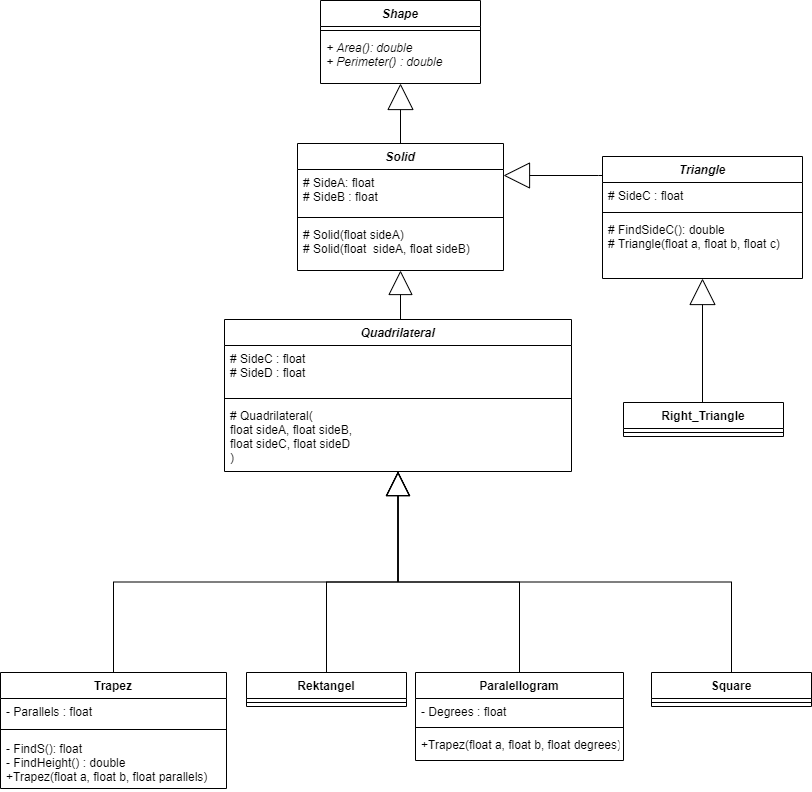

The diagram above was exported from draw.io. Its source (the exported page's mxGraphModel, read from the mxfile embedded in the PNG):
<mxGraphModel dx="981" dy="508" grid="1" gridSize="10" guides="1" tooltips="1" connect="1" arrows="1" fold="1" page="1" pageScale="1" pageWidth="827" pageHeight="1169" math="0" shadow="0">
  <root>
    <mxCell id="0" />
    <mxCell id="1" parent="0" />
    <mxCell id="ZZ3NDaQ3082WuVu5On65-1" value="Shape" style="swimlane;fontStyle=3;align=center;verticalAlign=top;childLayout=stackLayout;horizontal=1;startSize=26;horizontalStack=0;resizeParent=1;resizeParentMax=0;resizeLast=0;collapsible=1;marginBottom=0;" vertex="1" parent="1">
      <mxGeometry x="336" width="160" height="83" as="geometry" />
    </mxCell>
    <mxCell id="ZZ3NDaQ3082WuVu5On65-2" value="" style="line;strokeWidth=1;fillColor=none;align=left;verticalAlign=middle;spacingTop=-1;spacingLeft=3;spacingRight=3;rotatable=0;labelPosition=right;points=[];portConstraint=eastwest;" vertex="1" parent="ZZ3NDaQ3082WuVu5On65-1">
      <mxGeometry y="26" width="160" height="8" as="geometry" />
    </mxCell>
    <mxCell id="ZZ3NDaQ3082WuVu5On65-3" value="+ Area(): double&#10;+ Perimeter() : double" style="text;strokeColor=none;fillColor=none;align=left;verticalAlign=top;spacingLeft=4;spacingRight=4;overflow=hidden;rotatable=0;points=[[0,0.5],[1,0.5]];portConstraint=eastwest;fontStyle=2" vertex="1" parent="ZZ3NDaQ3082WuVu5On65-1">
      <mxGeometry y="34" width="160" height="49" as="geometry" />
    </mxCell>
    <mxCell id="ZZ3NDaQ3082WuVu5On65-4" value="Solid" style="swimlane;fontStyle=3;align=center;verticalAlign=top;childLayout=stackLayout;horizontal=1;startSize=26;horizontalStack=0;resizeParent=1;resizeParentMax=0;resizeLast=0;collapsible=1;marginBottom=0;" vertex="1" parent="1">
      <mxGeometry x="313" y="143" width="206" height="127" as="geometry" />
    </mxCell>
    <mxCell id="ZZ3NDaQ3082WuVu5On65-5" value="# SideA: float&#10;# SideB : float" style="text;strokeColor=none;fillColor=none;align=left;verticalAlign=top;spacingLeft=4;spacingRight=4;overflow=hidden;rotatable=0;points=[[0,0.5],[1,0.5]];portConstraint=eastwest;" vertex="1" parent="ZZ3NDaQ3082WuVu5On65-4">
      <mxGeometry y="26" width="206" height="44" as="geometry" />
    </mxCell>
    <mxCell id="ZZ3NDaQ3082WuVu5On65-6" value="" style="line;strokeWidth=1;fillColor=none;align=left;verticalAlign=middle;spacingTop=-1;spacingLeft=3;spacingRight=3;rotatable=0;labelPosition=right;points=[];portConstraint=eastwest;" vertex="1" parent="ZZ3NDaQ3082WuVu5On65-4">
      <mxGeometry y="70" width="206" height="8" as="geometry" />
    </mxCell>
    <mxCell id="ZZ3NDaQ3082WuVu5On65-7" value="# Solid(float sideA)&#10;# Solid(float  sideA, float sideB) " style="text;strokeColor=none;fillColor=none;align=left;verticalAlign=top;spacingLeft=4;spacingRight=4;overflow=hidden;rotatable=0;points=[[0,0.5],[1,0.5]];portConstraint=eastwest;" vertex="1" parent="ZZ3NDaQ3082WuVu5On65-4">
      <mxGeometry y="78" width="206" height="49" as="geometry" />
    </mxCell>
    <mxCell id="ZZ3NDaQ3082WuVu5On65-8" style="edgeStyle=orthogonalEdgeStyle;rounded=0;orthogonalLoop=1;jettySize=auto;html=1;endArrow=block;endFill=0;startSize=14;endSize=24;" edge="1" parent="1" source="ZZ3NDaQ3082WuVu5On65-9" target="ZZ3NDaQ3082WuVu5On65-4">
      <mxGeometry relative="1" as="geometry">
        <Array as="points">
          <mxPoint x="614" y="175" />
          <mxPoint x="614" y="175" />
        </Array>
      </mxGeometry>
    </mxCell>
    <mxCell id="ZZ3NDaQ3082WuVu5On65-9" value="Triangle" style="swimlane;fontStyle=3;align=center;verticalAlign=top;childLayout=stackLayout;horizontal=1;startSize=26;horizontalStack=0;resizeParent=1;resizeParentMax=0;resizeLast=0;collapsible=1;marginBottom=0;" vertex="1" parent="1">
      <mxGeometry x="618" y="156" width="200" height="122" as="geometry" />
    </mxCell>
    <mxCell id="ZZ3NDaQ3082WuVu5On65-10" value="# SideC : float" style="text;strokeColor=none;fillColor=none;align=left;verticalAlign=top;spacingLeft=4;spacingRight=4;overflow=hidden;rotatable=0;points=[[0,0.5],[1,0.5]];portConstraint=eastwest;" vertex="1" parent="ZZ3NDaQ3082WuVu5On65-9">
      <mxGeometry y="26" width="200" height="26" as="geometry" />
    </mxCell>
    <mxCell id="ZZ3NDaQ3082WuVu5On65-11" value="" style="line;strokeWidth=1;fillColor=none;align=left;verticalAlign=middle;spacingTop=-1;spacingLeft=3;spacingRight=3;rotatable=0;labelPosition=right;points=[];portConstraint=eastwest;" vertex="1" parent="ZZ3NDaQ3082WuVu5On65-9">
      <mxGeometry y="52" width="200" height="8" as="geometry" />
    </mxCell>
    <mxCell id="ZZ3NDaQ3082WuVu5On65-12" value="# FindSideC(): double&#10;# Triangle(float a, float b, float c)" style="text;strokeColor=none;fillColor=none;align=left;verticalAlign=top;spacingLeft=4;spacingRight=4;overflow=hidden;rotatable=0;points=[[0,0.5],[1,0.5]];portConstraint=eastwest;" vertex="1" parent="ZZ3NDaQ3082WuVu5On65-9">
      <mxGeometry y="60" width="200" height="62" as="geometry" />
    </mxCell>
    <mxCell id="ZZ3NDaQ3082WuVu5On65-13" style="edgeStyle=orthogonalEdgeStyle;rounded=0;orthogonalLoop=1;jettySize=auto;html=1;exitX=0.5;exitY=0;exitDx=0;exitDy=0;startSize=14;endArrow=block;endFill=0;endSize=22;" edge="1" parent="1" source="ZZ3NDaQ3082WuVu5On65-14" target="ZZ3NDaQ3082WuVu5On65-27">
      <mxGeometry relative="1" as="geometry" />
    </mxCell>
    <mxCell id="ZZ3NDaQ3082WuVu5On65-14" value="Trapez" style="swimlane;fontStyle=1;align=center;verticalAlign=top;childLayout=stackLayout;horizontal=1;startSize=26;horizontalStack=0;resizeParent=1;resizeParentMax=0;resizeLast=0;collapsible=1;marginBottom=0;" vertex="1" parent="1">
      <mxGeometry x="16" y="672" width="226" height="116" as="geometry" />
    </mxCell>
    <mxCell id="ZZ3NDaQ3082WuVu5On65-15" value="- Parallels : float" style="text;strokeColor=none;fillColor=none;align=left;verticalAlign=top;spacingLeft=4;spacingRight=4;overflow=hidden;rotatable=0;points=[[0,0.5],[1,0.5]];portConstraint=eastwest;" vertex="1" parent="ZZ3NDaQ3082WuVu5On65-14">
      <mxGeometry y="26" width="226" height="25" as="geometry" />
    </mxCell>
    <mxCell id="ZZ3NDaQ3082WuVu5On65-16" value="" style="line;strokeWidth=1;fillColor=none;align=left;verticalAlign=middle;spacingTop=-1;spacingLeft=3;spacingRight=3;rotatable=0;labelPosition=right;points=[];portConstraint=eastwest;" vertex="1" parent="ZZ3NDaQ3082WuVu5On65-14">
      <mxGeometry y="51" width="226" height="12" as="geometry" />
    </mxCell>
    <mxCell id="ZZ3NDaQ3082WuVu5On65-17" value="- FindS(): float&#10;- FindHeight() : double &#10;+Trapez(float a, float b, float parallels)" style="text;strokeColor=none;fillColor=none;align=left;verticalAlign=top;spacingLeft=4;spacingRight=4;overflow=hidden;rotatable=0;points=[[0,0.5],[1,0.5]];portConstraint=eastwest;" vertex="1" parent="ZZ3NDaQ3082WuVu5On65-14">
      <mxGeometry y="63" width="226" height="53" as="geometry" />
    </mxCell>
    <mxCell id="ZZ3NDaQ3082WuVu5On65-18" style="edgeStyle=orthogonalEdgeStyle;rounded=0;orthogonalLoop=1;jettySize=auto;html=1;exitX=0.5;exitY=0;exitDx=0;exitDy=0;startSize=14;endArrow=block;endFill=0;endSize=22;" edge="1" parent="1" source="ZZ3NDaQ3082WuVu5On65-19" target="ZZ3NDaQ3082WuVu5On65-27">
      <mxGeometry relative="1" as="geometry" />
    </mxCell>
    <mxCell id="ZZ3NDaQ3082WuVu5On65-19" value="Paralellogram" style="swimlane;fontStyle=1;align=center;verticalAlign=top;childLayout=stackLayout;horizontal=1;startSize=26;horizontalStack=0;resizeParent=1;resizeParentMax=0;resizeLast=0;collapsible=1;marginBottom=0;" vertex="1" parent="1">
      <mxGeometry x="431" y="672" width="208" height="88" as="geometry" />
    </mxCell>
    <mxCell id="ZZ3NDaQ3082WuVu5On65-20" value="- Degrees : float" style="text;strokeColor=none;fillColor=none;align=left;verticalAlign=top;spacingLeft=4;spacingRight=4;overflow=hidden;rotatable=0;points=[[0,0.5],[1,0.5]];portConstraint=eastwest;" vertex="1" parent="ZZ3NDaQ3082WuVu5On65-19">
      <mxGeometry y="26" width="208" height="25" as="geometry" />
    </mxCell>
    <mxCell id="ZZ3NDaQ3082WuVu5On65-21" value="" style="line;strokeWidth=1;fillColor=none;align=left;verticalAlign=middle;spacingTop=-1;spacingLeft=3;spacingRight=3;rotatable=0;labelPosition=right;points=[];portConstraint=eastwest;" vertex="1" parent="ZZ3NDaQ3082WuVu5On65-19">
      <mxGeometry y="51" width="208" height="8" as="geometry" />
    </mxCell>
    <mxCell id="ZZ3NDaQ3082WuVu5On65-22" value="+Trapez(float a, float b, float degrees)" style="text;strokeColor=none;fillColor=none;align=left;verticalAlign=top;spacingLeft=4;spacingRight=4;overflow=hidden;rotatable=0;points=[[0,0.5],[1,0.5]];portConstraint=eastwest;" vertex="1" parent="ZZ3NDaQ3082WuVu5On65-19">
      <mxGeometry y="59" width="208" height="29" as="geometry" />
    </mxCell>
    <mxCell id="ZZ3NDaQ3082WuVu5On65-23" style="edgeStyle=orthogonalEdgeStyle;rounded=0;orthogonalLoop=1;jettySize=auto;html=1;exitX=0.5;exitY=0;exitDx=0;exitDy=0;startSize=14;endArrow=block;endFill=0;endSize=22;" edge="1" parent="1" source="ZZ3NDaQ3082WuVu5On65-24" target="ZZ3NDaQ3082WuVu5On65-27">
      <mxGeometry relative="1" as="geometry" />
    </mxCell>
    <mxCell id="ZZ3NDaQ3082WuVu5On65-24" value="Square" style="swimlane;fontStyle=1;align=center;verticalAlign=top;childLayout=stackLayout;horizontal=1;startSize=26;horizontalStack=0;resizeParent=1;resizeParentMax=0;resizeLast=0;collapsible=1;marginBottom=0;" vertex="1" parent="1">
      <mxGeometry x="667" y="672" width="160" height="34" as="geometry" />
    </mxCell>
    <mxCell id="ZZ3NDaQ3082WuVu5On65-25" value="" style="line;strokeWidth=1;fillColor=none;align=left;verticalAlign=middle;spacingTop=-1;spacingLeft=3;spacingRight=3;rotatable=0;labelPosition=right;points=[];portConstraint=eastwest;" vertex="1" parent="ZZ3NDaQ3082WuVu5On65-24">
      <mxGeometry y="26" width="160" height="8" as="geometry" />
    </mxCell>
    <mxCell id="ZZ3NDaQ3082WuVu5On65-26" style="edgeStyle=orthogonalEdgeStyle;rounded=0;orthogonalLoop=1;jettySize=auto;html=1;exitX=0.5;exitY=0;exitDx=0;exitDy=0;startSize=14;endArrow=block;endFill=0;endSize=22;" edge="1" parent="1" source="ZZ3NDaQ3082WuVu5On65-27" target="ZZ3NDaQ3082WuVu5On65-4">
      <mxGeometry relative="1" as="geometry">
        <Array as="points">
          <mxPoint x="416" y="319" />
        </Array>
      </mxGeometry>
    </mxCell>
    <mxCell id="ZZ3NDaQ3082WuVu5On65-27" value="Quadrilateral" style="swimlane;fontStyle=3;align=center;verticalAlign=top;childLayout=stackLayout;horizontal=1;startSize=26;horizontalStack=0;resizeParent=1;resizeParentMax=0;resizeLast=0;collapsible=1;marginBottom=0;" vertex="1" parent="1">
      <mxGeometry x="240" y="319" width="347" height="152" as="geometry" />
    </mxCell>
    <mxCell id="ZZ3NDaQ3082WuVu5On65-28" value="# SideC : float&#10;# SideD : float" style="text;strokeColor=none;fillColor=none;align=left;verticalAlign=top;spacingLeft=4;spacingRight=4;overflow=hidden;rotatable=0;points=[[0,0.5],[1,0.5]];portConstraint=eastwest;" vertex="1" parent="ZZ3NDaQ3082WuVu5On65-27">
      <mxGeometry y="26" width="347" height="49" as="geometry" />
    </mxCell>
    <mxCell id="ZZ3NDaQ3082WuVu5On65-29" value="" style="line;strokeWidth=1;fillColor=none;align=left;verticalAlign=middle;spacingTop=-1;spacingLeft=3;spacingRight=3;rotatable=0;labelPosition=right;points=[];portConstraint=eastwest;" vertex="1" parent="ZZ3NDaQ3082WuVu5On65-27">
      <mxGeometry y="75" width="347" height="8" as="geometry" />
    </mxCell>
    <mxCell id="ZZ3NDaQ3082WuVu5On65-30" value="# Quadrilateral(&#10;float sideA, float sideB, &#10;float sideC, float sideD&#10;)" style="text;strokeColor=none;fillColor=none;align=left;verticalAlign=top;spacingLeft=4;spacingRight=4;overflow=hidden;rotatable=0;points=[[0,0.5],[1,0.5]];portConstraint=eastwest;" vertex="1" parent="ZZ3NDaQ3082WuVu5On65-27">
      <mxGeometry y="83" width="347" height="69" as="geometry" />
    </mxCell>
    <mxCell id="ZZ3NDaQ3082WuVu5On65-31" style="edgeStyle=orthogonalEdgeStyle;rounded=0;orthogonalLoop=1;jettySize=auto;html=1;exitX=0.5;exitY=0;exitDx=0;exitDy=0;startSize=14;endArrow=block;endFill=0;endSize=22;" edge="1" parent="1" source="ZZ3NDaQ3082WuVu5On65-32" target="ZZ3NDaQ3082WuVu5On65-27">
      <mxGeometry relative="1" as="geometry" />
    </mxCell>
    <mxCell id="ZZ3NDaQ3082WuVu5On65-32" value="Rektangel" style="swimlane;fontStyle=1;align=center;verticalAlign=top;childLayout=stackLayout;horizontal=1;startSize=26;horizontalStack=0;resizeParent=1;resizeParentMax=0;resizeLast=0;collapsible=1;marginBottom=0;" vertex="1" parent="1">
      <mxGeometry x="262" y="672" width="160" height="34" as="geometry" />
    </mxCell>
    <mxCell id="ZZ3NDaQ3082WuVu5On65-33" value="" style="line;strokeWidth=1;fillColor=none;align=left;verticalAlign=middle;spacingTop=-1;spacingLeft=3;spacingRight=3;rotatable=0;labelPosition=right;points=[];portConstraint=eastwest;" vertex="1" parent="ZZ3NDaQ3082WuVu5On65-32">
      <mxGeometry y="26" width="160" height="8" as="geometry" />
    </mxCell>
    <mxCell id="ZZ3NDaQ3082WuVu5On65-34" style="edgeStyle=orthogonalEdgeStyle;rounded=0;orthogonalLoop=1;jettySize=auto;html=1;endArrow=block;endFill=0;startSize=14;endSize=24;" edge="1" parent="1" source="ZZ3NDaQ3082WuVu5On65-4" target="ZZ3NDaQ3082WuVu5On65-1">
      <mxGeometry relative="1" as="geometry">
        <mxPoint x="726" y="310" as="sourcePoint" />
        <mxPoint x="529" y="185" as="targetPoint" />
        <Array as="points" />
      </mxGeometry>
    </mxCell>
    <mxCell id="ZZ3NDaQ3082WuVu5On65-35" style="edgeStyle=orthogonalEdgeStyle;rounded=0;orthogonalLoop=1;jettySize=auto;html=1;exitX=0.5;exitY=0;exitDx=0;exitDy=0;startSize=14;endArrow=block;endFill=0;endSize=24;" edge="1" parent="1" source="ZZ3NDaQ3082WuVu5On65-36" target="ZZ3NDaQ3082WuVu5On65-9">
      <mxGeometry relative="1" as="geometry">
        <Array as="points">
          <mxPoint x="718" y="402" />
        </Array>
      </mxGeometry>
    </mxCell>
    <mxCell id="ZZ3NDaQ3082WuVu5On65-36" value="Right_Triangle" style="swimlane;fontStyle=1;align=center;verticalAlign=top;childLayout=stackLayout;horizontal=1;startSize=26;horizontalStack=0;resizeParent=1;resizeParentMax=0;resizeLast=0;collapsible=1;marginBottom=0;" vertex="1" parent="1">
      <mxGeometry x="639" y="402" width="160" height="34" as="geometry" />
    </mxCell>
    <mxCell id="ZZ3NDaQ3082WuVu5On65-37" value="" style="line;strokeWidth=1;fillColor=none;align=left;verticalAlign=middle;spacingTop=-1;spacingLeft=3;spacingRight=3;rotatable=0;labelPosition=right;points=[];portConstraint=eastwest;" vertex="1" parent="ZZ3NDaQ3082WuVu5On65-36">
      <mxGeometry y="26" width="160" height="8" as="geometry" />
    </mxCell>
  </root>
</mxGraphModel>